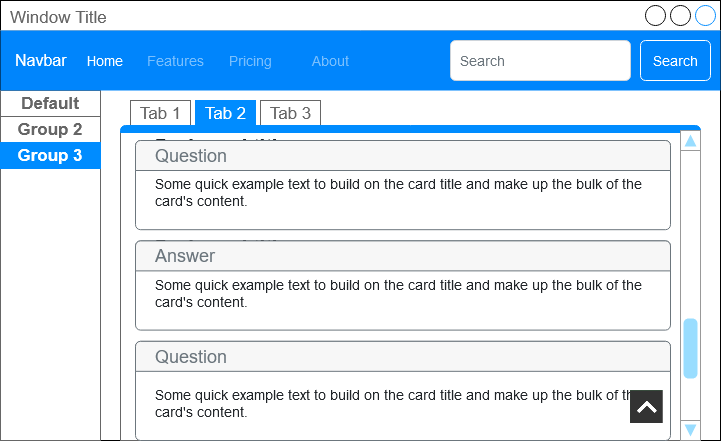

The diagram above was exported from draw.io. Its source (the exported page's mxGraphModel, read from the mxfile embedded in the PNG):
<mxGraphModel dx="1082" dy="1722" grid="1" gridSize="10" guides="1" tooltips="1" connect="1" arrows="1" fold="1" page="1" pageScale="1" pageWidth="827" pageHeight="1169" math="0" shadow="0">
  <root>
    <mxCell id="0" />
    <mxCell id="1" parent="0" />
    <mxCell id="BtHKgA1yzzvzcCUN0ckn-4" value="Window Title" style="strokeWidth=1;shadow=0;dashed=0;align=center;html=1;shape=mxgraph.mockup.containers.window;align=left;verticalAlign=top;spacingLeft=8;strokeColor2=#008cff;strokeColor3=#c4c4c4;fontColor=#666666;mainText=;fontSize=17;labelBackgroundColor=none;whiteSpace=wrap;" vertex="1" parent="1">
      <mxGeometry x="110" y="-20" width="720" height="440" as="geometry" />
    </mxCell>
    <mxCell id="BtHKgA1yzzvzcCUN0ckn-5" value="" style="strokeWidth=1;shadow=0;dashed=0;align=center;html=1;shape=mxgraph.mockup.containers.marginRect2;rectMarginTop=32;strokeColor=#666666;gradientColor=none;whiteSpace=wrap;" vertex="1" parent="1">
      <mxGeometry x="230" y="80" width="580" height="340" as="geometry" />
    </mxCell>
    <mxCell id="BtHKgA1yzzvzcCUN0ckn-6" value="Tab 1" style="strokeColor=inherit;fillColor=inherit;gradientColor=inherit;strokeWidth=1;shadow=0;dashed=0;align=center;html=1;shape=mxgraph.mockup.containers.rrect;rSize=0;fontSize=17;fontColor=#666666;gradientColor=none;" vertex="1" parent="BtHKgA1yzzvzcCUN0ckn-5">
      <mxGeometry width="60" height="25" relative="1" as="geometry">
        <mxPoint x="10" as="offset" />
      </mxGeometry>
    </mxCell>
    <mxCell id="BtHKgA1yzzvzcCUN0ckn-7" value="Tab 2" style="strokeWidth=1;shadow=0;dashed=0;align=center;html=1;shape=mxgraph.mockup.containers.rrect;rSize=0;fontSize=17;fontColor=#ffffff;strokeColor=#008cff;fillColor=#008cff;" vertex="1" parent="BtHKgA1yzzvzcCUN0ckn-5">
      <mxGeometry width="60" height="25" relative="1" as="geometry">
        <mxPoint x="75" as="offset" />
      </mxGeometry>
    </mxCell>
    <mxCell id="BtHKgA1yzzvzcCUN0ckn-8" value="Tab 3" style="strokeColor=inherit;fillColor=inherit;gradientColor=inherit;strokeWidth=1;shadow=0;dashed=0;align=center;html=1;shape=mxgraph.mockup.containers.rrect;rSize=0;fontSize=17;fontColor=#666666;gradientColor=none;" vertex="1" parent="BtHKgA1yzzvzcCUN0ckn-5">
      <mxGeometry width="60" height="25" relative="1" as="geometry">
        <mxPoint x="140" as="offset" />
      </mxGeometry>
    </mxCell>
    <mxCell id="BtHKgA1yzzvzcCUN0ckn-9" value="" style="strokeWidth=1;shadow=0;dashed=0;align=center;html=1;shape=mxgraph.mockup.containers.topButton;rSize=5;strokeColor=#008cff;fillColor=#008cff;gradientColor=none;resizeWidth=1;movable=0;deletable=1;" vertex="1" parent="BtHKgA1yzzvzcCUN0ckn-5">
      <mxGeometry width="580" height="7" relative="1" as="geometry">
        <mxPoint y="25" as="offset" />
      </mxGeometry>
    </mxCell>
    <mxCell id="BtHKgA1yzzvzcCUN0ckn-42" value="" style="verticalLabelPosition=bottom;shadow=0;dashed=0;align=center;html=1;verticalAlign=top;strokeWidth=1;shape=mxgraph.mockup.navigation.scrollBar;strokeColor=#999999;barPos=20;fillColor2=#99ddff;strokeColor2=none;direction=north;" vertex="1" parent="BtHKgA1yzzvzcCUN0ckn-5">
      <mxGeometry x="560" y="30" width="20" height="310" as="geometry" />
    </mxCell>
    <mxCell id="BtHKgA1yzzvzcCUN0ckn-33" value="&lt;br style=&quot;font-size: 14px&quot;&gt;&lt;br style=&quot;font-size: 14px&quot;&gt;Some quick example text to build on the card title and make up the bulk of the card's content." style="html=1;shadow=0;dashed=0;shape=mxgraph.bootstrap.rrect;rSize=5;strokeColor=#6C767D;html=1;whiteSpace=wrap;fillColor=#ffffff;fontColor=#212529;verticalAlign=bottom;align=left;spacing=20;spacingBottom=0;fontSize=14;" vertex="1" parent="BtHKgA1yzzvzcCUN0ckn-5">
      <mxGeometry x="15" y="240.83" width="535" height="99.17" as="geometry" />
    </mxCell>
    <mxCell id="BtHKgA1yzzvzcCUN0ckn-34" value="Question" style="html=1;shadow=0;dashed=0;shape=mxgraph.bootstrap.topButton;rSize=5;perimeter=none;whiteSpace=wrap;fillColor=#F7F7F7;strokeColor=#6C767D;fontColor=#6C767D;resizeWidth=1;fontSize=18;align=left;spacing=20;" vertex="1" parent="BtHKgA1yzzvzcCUN0ckn-33">
      <mxGeometry width="535" height="30" relative="1" as="geometry" />
    </mxCell>
    <mxCell id="BtHKgA1yzzvzcCUN0ckn-29" value="&lt;b&gt;&lt;font style=&quot;font-size: 20px&quot;&gt;Dark card title&lt;/font&gt;&lt;/b&gt;&lt;br style=&quot;font-size: 14px&quot;&gt;&lt;br style=&quot;font-size: 14px&quot;&gt;Some quick example text to build on the card title and make up the bulk of the card's content." style="html=1;shadow=0;dashed=0;shape=mxgraph.bootstrap.rrect;rSize=5;strokeColor=#6C767D;html=1;whiteSpace=wrap;fillColor=#ffffff;fontColor=#212529;verticalAlign=bottom;align=left;spacing=20;spacingBottom=0;fontSize=14;" vertex="1" parent="BtHKgA1yzzvzcCUN0ckn-5">
      <mxGeometry x="15" y="40" width="535" height="89.2" as="geometry" />
    </mxCell>
    <mxCell id="BtHKgA1yzzvzcCUN0ckn-30" value="Question" style="html=1;shadow=0;dashed=0;shape=mxgraph.bootstrap.topButton;rSize=5;perimeter=none;whiteSpace=wrap;fillColor=#F7F7F7;strokeColor=#6C767D;fontColor=#6C767D;resizeWidth=1;fontSize=18;align=left;spacing=20;" vertex="1" parent="BtHKgA1yzzvzcCUN0ckn-29">
      <mxGeometry width="535" height="30" relative="1" as="geometry" />
    </mxCell>
    <mxCell id="BtHKgA1yzzvzcCUN0ckn-31" value="&lt;b&gt;&lt;font style=&quot;font-size: 20px&quot;&gt;Dark card title&lt;/font&gt;&lt;/b&gt;&lt;br style=&quot;font-size: 14px&quot;&gt;&lt;br style=&quot;font-size: 14px&quot;&gt;Some quick example text to build on the card title and make up the bulk of the card's content." style="html=1;shadow=0;dashed=0;shape=mxgraph.bootstrap.rrect;rSize=5;strokeColor=#6C767D;html=1;whiteSpace=wrap;fillColor=#ffffff;fontColor=#212529;verticalAlign=bottom;align=left;spacing=20;spacingBottom=0;fontSize=14;" vertex="1" parent="BtHKgA1yzzvzcCUN0ckn-5">
      <mxGeometry x="15" y="140.4" width="535" height="89.2" as="geometry" />
    </mxCell>
    <mxCell id="BtHKgA1yzzvzcCUN0ckn-32" value="Answer" style="html=1;shadow=0;dashed=0;shape=mxgraph.bootstrap.topButton;rSize=5;perimeter=none;whiteSpace=wrap;fillColor=#F7F7F7;strokeColor=#6C767D;fontColor=#6C767D;resizeWidth=1;fontSize=18;align=left;spacing=20;" vertex="1" parent="BtHKgA1yzzvzcCUN0ckn-31">
      <mxGeometry width="535" height="30" relative="1" as="geometry" />
    </mxCell>
    <mxCell id="BtHKgA1yzzvzcCUN0ckn-43" value="" style="shape=image;verticalLabelPosition=bottom;labelBackgroundColor=default;verticalAlign=top;aspect=fixed;imageAspect=0;image=data:image/png,(base64 omitted: 4172 chars);" vertex="1" parent="BtHKgA1yzzvzcCUN0ckn-5">
      <mxGeometry x="510" y="290" width="32.75" height="33" as="geometry" />
    </mxCell>
    <mxCell id="BtHKgA1yzzvzcCUN0ckn-10" value="" style="strokeWidth=1;shadow=0;dashed=0;align=center;html=1;shape=mxgraph.mockup.containers.rrect;rSize=0;strokeColor=#666666;" vertex="1" parent="1">
      <mxGeometry x="110" y="70" width="100" height="350" as="geometry" />
    </mxCell>
    <mxCell id="BtHKgA1yzzvzcCUN0ckn-11" value="Default" style="strokeColor=inherit;fillColor=inherit;gradientColor=inherit;strokeWidth=1;shadow=0;dashed=0;align=center;html=1;shape=mxgraph.mockup.containers.rrect;rSize=0;fontSize=17;fontColor=#666666;fontStyle=1;resizeWidth=1;whiteSpace=wrap;" vertex="1" parent="BtHKgA1yzzvzcCUN0ckn-10">
      <mxGeometry width="100" height="26" relative="1" as="geometry" />
    </mxCell>
    <mxCell id="BtHKgA1yzzvzcCUN0ckn-12" value="Group 2" style="strokeColor=inherit;fillColor=inherit;gradientColor=inherit;strokeWidth=1;shadow=0;dashed=0;align=center;html=1;shape=mxgraph.mockup.containers.rrect;rSize=0;fontSize=17;fontColor=#666666;fontStyle=1;resizeWidth=1;whiteSpace=wrap;" vertex="1" parent="BtHKgA1yzzvzcCUN0ckn-10">
      <mxGeometry width="100" height="26" relative="1" as="geometry">
        <mxPoint y="26" as="offset" />
      </mxGeometry>
    </mxCell>
    <mxCell id="BtHKgA1yzzvzcCUN0ckn-13" value="Group 3" style="strokeWidth=1;shadow=0;dashed=0;align=center;html=1;shape=mxgraph.mockup.containers.rrect;rSize=0;fontSize=17;fontColor=#ffffff;fontStyle=1;fillColor=#008cff;strokeColor=#008cff;resizeWidth=1;whiteSpace=wrap;" vertex="1" parent="BtHKgA1yzzvzcCUN0ckn-10">
      <mxGeometry width="100" height="26" relative="1" as="geometry">
        <mxPoint y="52" as="offset" />
      </mxGeometry>
    </mxCell>
    <mxCell id="BtHKgA1yzzvzcCUN0ckn-35" value="Navbar" style="html=1;shadow=0;dashed=0;fillColor=#0085FC;strokeColor=none;fontSize=16;fontColor=#ffffff;align=left;spacing=15;" vertex="1" parent="1">
      <mxGeometry x="110" y="10" width="720" height="60" as="geometry" />
    </mxCell>
    <mxCell id="BtHKgA1yzzvzcCUN0ckn-36" value="Home" style="fillColor=none;strokeColor=none;fontSize=14;fontColor=#ffffff;align=center;" vertex="1" parent="BtHKgA1yzzvzcCUN0ckn-35">
      <mxGeometry width="70" height="40" relative="1" as="geometry">
        <mxPoint x="70" y="10" as="offset" />
      </mxGeometry>
    </mxCell>
    <mxCell id="BtHKgA1yzzvzcCUN0ckn-37" value="Features" style="fillColor=none;strokeColor=none;fontSize=14;fontColor=#79BFFD;align=center;" vertex="1" parent="BtHKgA1yzzvzcCUN0ckn-35">
      <mxGeometry width="70" height="40" relative="1" as="geometry">
        <mxPoint x="140" y="10" as="offset" />
      </mxGeometry>
    </mxCell>
    <mxCell id="BtHKgA1yzzvzcCUN0ckn-38" value="Pricing" style="fillColor=none;strokeColor=none;fontSize=14;fontColor=#79BFFD;align=center;spacingRight=0;" vertex="1" parent="BtHKgA1yzzvzcCUN0ckn-35">
      <mxGeometry width="80" height="40" relative="1" as="geometry">
        <mxPoint x="210" y="10" as="offset" />
      </mxGeometry>
    </mxCell>
    <mxCell id="BtHKgA1yzzvzcCUN0ckn-39" value="About" style="fillColor=none;strokeColor=none;fontSize=14;fontColor=#79BFFD;align=center;" vertex="1" parent="BtHKgA1yzzvzcCUN0ckn-35">
      <mxGeometry width="80" height="40" relative="1" as="geometry">
        <mxPoint x="290" y="10" as="offset" />
      </mxGeometry>
    </mxCell>
    <mxCell id="BtHKgA1yzzvzcCUN0ckn-40" value="Search" style="html=1;shadow=0;dashed=0;shape=mxgraph.bootstrap.rrect;rSize=5;fontSize=14;fontColor=#ffffff;strokeColor=#ffffff;fillColor=none;" vertex="1" parent="BtHKgA1yzzvzcCUN0ckn-35">
      <mxGeometry x="1" width="70" height="40" relative="1" as="geometry">
        <mxPoint x="-80" y="10" as="offset" />
      </mxGeometry>
    </mxCell>
    <mxCell id="BtHKgA1yzzvzcCUN0ckn-41" value="Search" style="html=1;shadow=0;dashed=0;shape=mxgraph.bootstrap.rrect;rSize=5;fontSize=14;fontColor=#6C767D;strokeColor=#CED4DA;fillColor=#ffffff;align=left;spacing=10;" vertex="1" parent="BtHKgA1yzzvzcCUN0ckn-35">
      <mxGeometry x="1" width="180" height="40" relative="1" as="geometry">
        <mxPoint x="-270" y="10" as="offset" />
      </mxGeometry>
    </mxCell>
  </root>
</mxGraphModel>